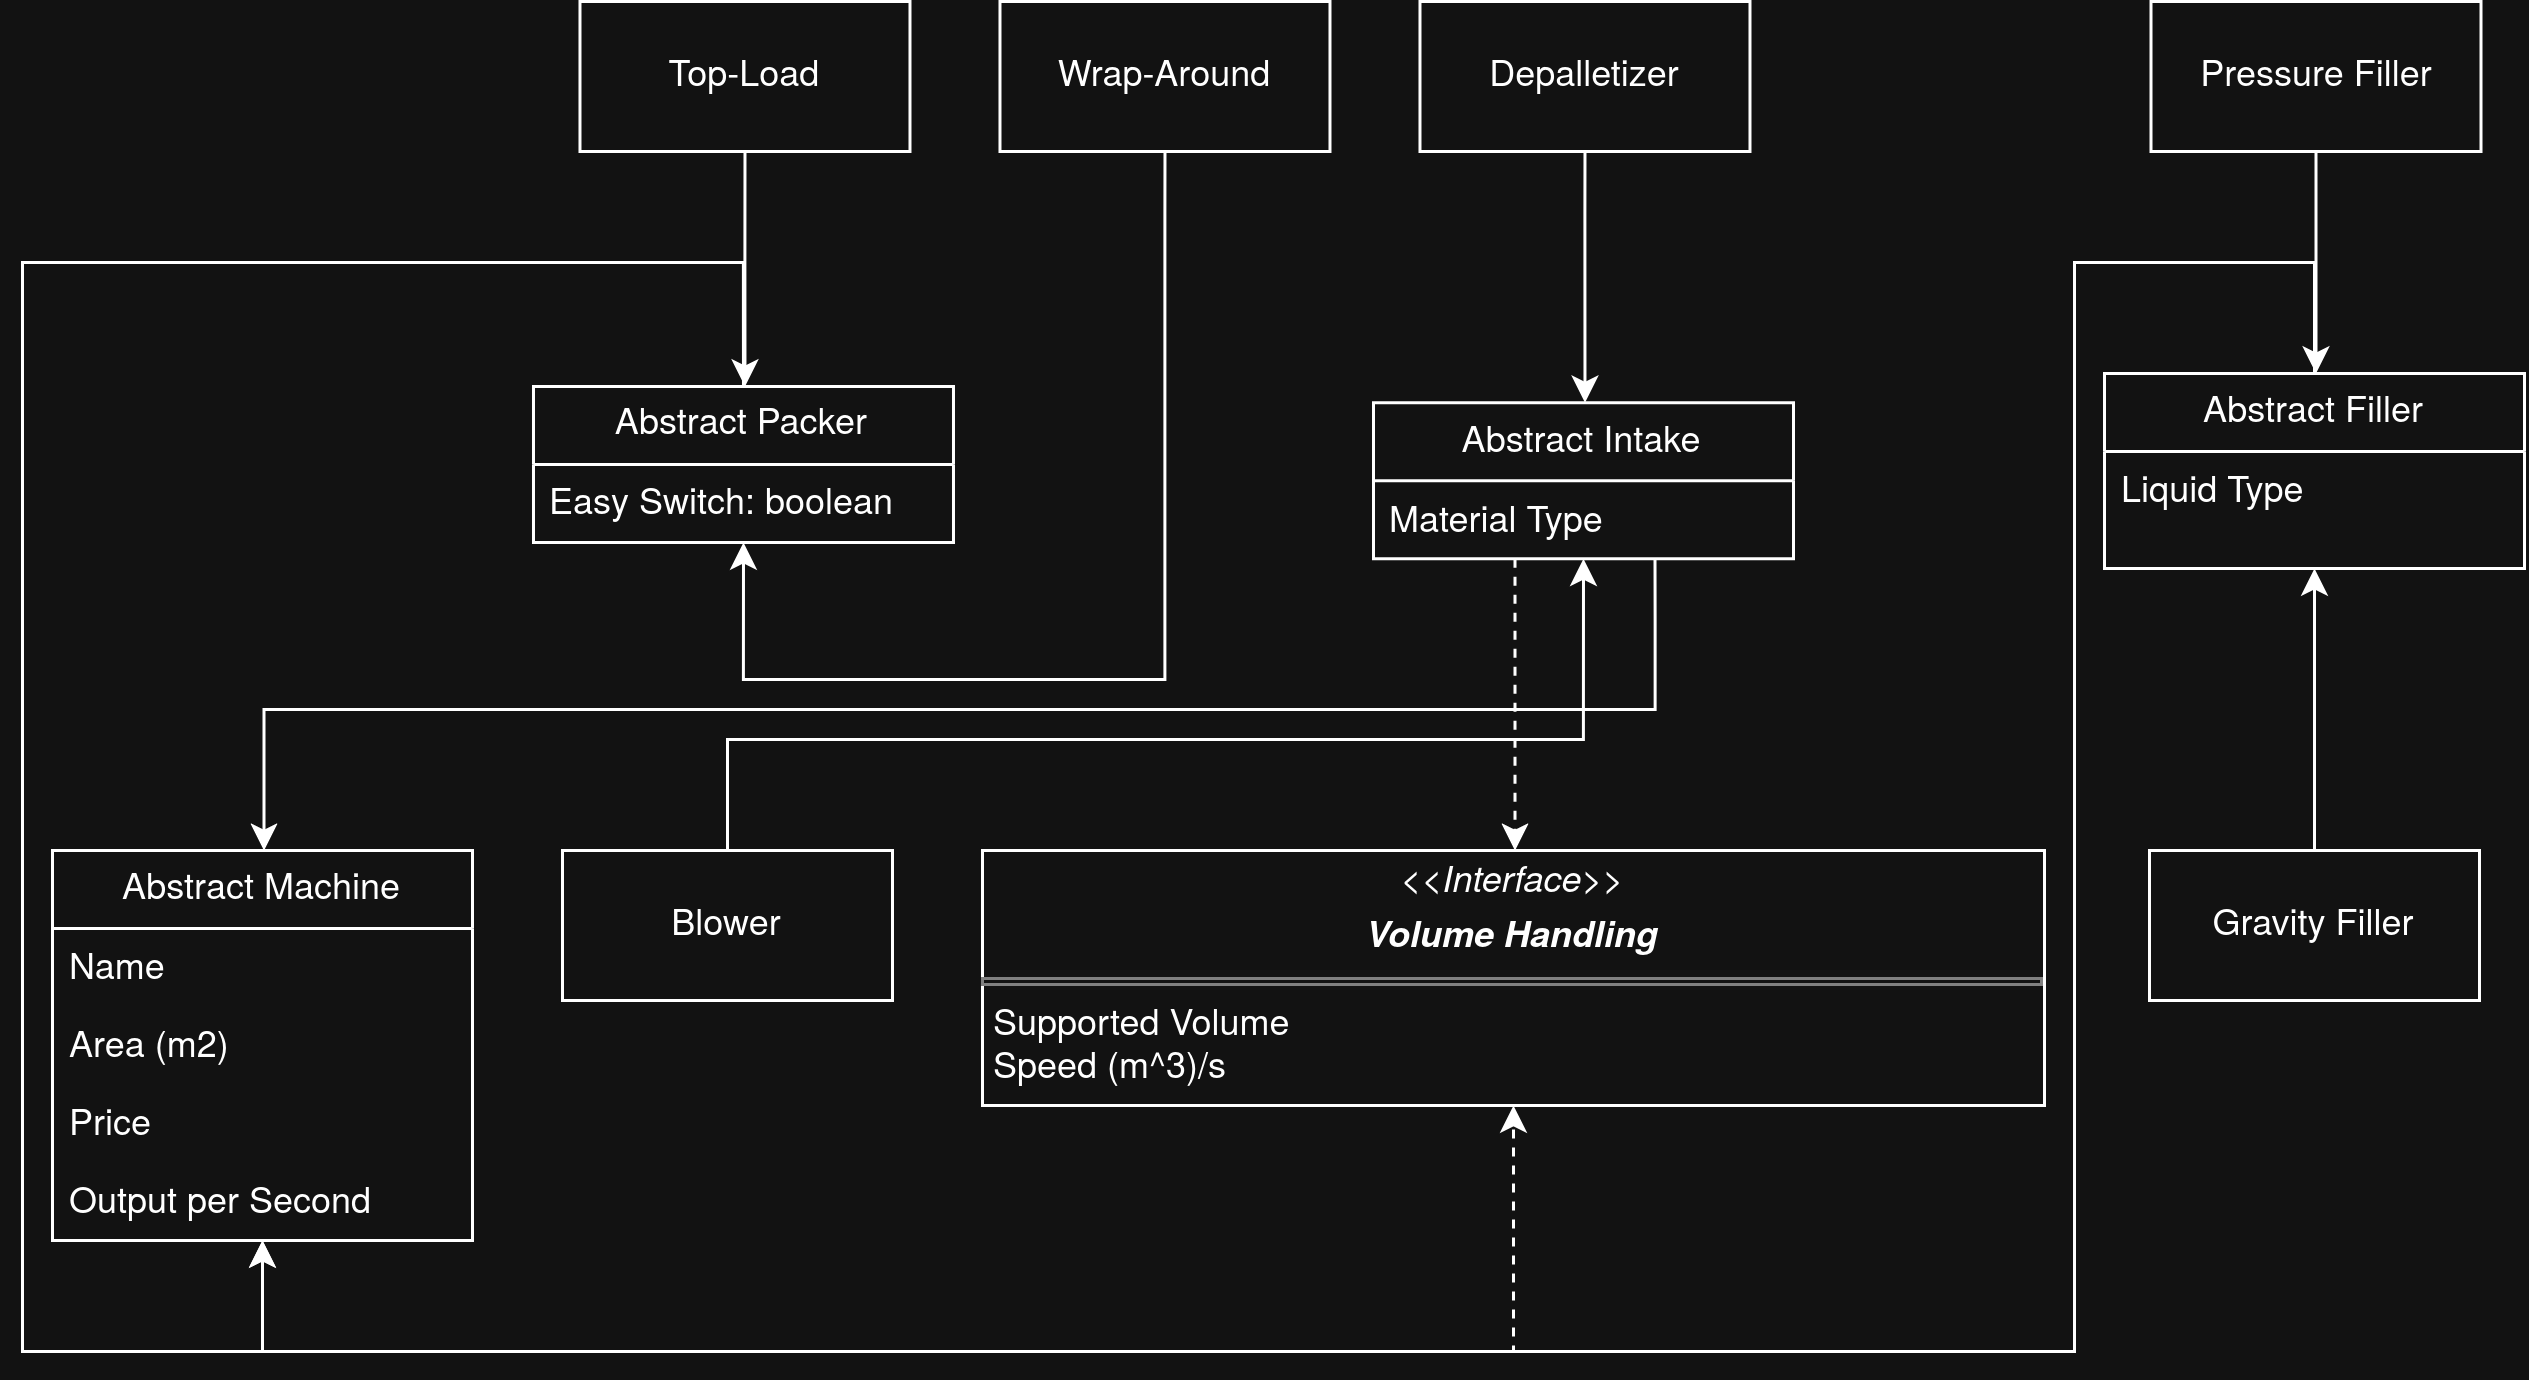

The diagram above was exported from draw.io. Its source (the exported page's mxGraphModel, read from the mxfile embedded in the PNG):
<mxGraphModel dx="1052" dy="675" grid="1" gridSize="10" guides="1" tooltips="1" connect="1" arrows="1" fold="1" page="1" pageScale="1" pageWidth="1100" pageHeight="850" math="0" shadow="0">
  <root>
    <mxCell id="0" />
    <mxCell id="1" parent="0" />
    <mxCell id="9wn3UrzH0q63KhBKHwEF-5" parent="1" style="swimlane;fontStyle=0;childLayout=stackLayout;horizontal=1;startSize=26;fillColor=none;horizontalStack=0;resizeParent=1;resizeParentMax=0;resizeLast=0;collapsible=1;marginBottom=0;whiteSpace=wrap;html=1;movable=1;resizable=1;rotatable=1;deletable=1;editable=1;locked=0;connectable=1;rounded=0;labelBackgroundColor=none;" value="Abstract Machine" vertex="1">
      <mxGeometry height="130" width="140" x="22" y="295" as="geometry" />
    </mxCell>
    <mxCell id="9wn3UrzH0q63KhBKHwEF-6" parent="9wn3UrzH0q63KhBKHwEF-5" style="text;strokeColor=none;fillColor=none;align=left;verticalAlign=top;spacingLeft=4;spacingRight=4;overflow=hidden;rotatable=0;points=[[0,0.5],[1,0.5]];portConstraint=eastwest;whiteSpace=wrap;html=1;rounded=0;labelBackgroundColor=none;" value="Name" vertex="1">
      <mxGeometry height="26" width="140" y="26" as="geometry" />
    </mxCell>
    <mxCell id="9wn3UrzH0q63KhBKHwEF-7" parent="9wn3UrzH0q63KhBKHwEF-5" style="text;strokeColor=none;fillColor=none;align=left;verticalAlign=top;spacingLeft=4;spacingRight=4;overflow=hidden;rotatable=0;points=[[0,0.5],[1,0.5]];portConstraint=eastwest;whiteSpace=wrap;html=1;rounded=0;labelBackgroundColor=none;" value="Area (m2)" vertex="1">
      <mxGeometry height="26" width="140" y="52" as="geometry" />
    </mxCell>
    <mxCell id="9wn3UrzH0q63KhBKHwEF-8" parent="9wn3UrzH0q63KhBKHwEF-5" style="text;strokeColor=none;fillColor=none;align=left;verticalAlign=top;spacingLeft=4;spacingRight=4;overflow=hidden;rotatable=0;points=[[0,0.5],[1,0.5]];portConstraint=eastwest;whiteSpace=wrap;html=1;rounded=0;labelBackgroundColor=none;" value="Price" vertex="1">
      <mxGeometry height="26" width="140" y="78" as="geometry" />
    </mxCell>
    <mxCell id="9wn3UrzH0q63KhBKHwEF-18" parent="9wn3UrzH0q63KhBKHwEF-5" style="text;strokeColor=none;fillColor=none;align=left;verticalAlign=top;spacingLeft=4;spacingRight=4;overflow=hidden;rotatable=0;points=[[0,0.5],[1,0.5]];portConstraint=eastwest;whiteSpace=wrap;html=1;rounded=0;labelBackgroundColor=none;" value="Output per Second" vertex="1">
      <mxGeometry height="26" width="140" y="104" as="geometry" />
    </mxCell>
    <mxCell id="9wn3UrzH0q63KhBKHwEF-24" edge="1" parent="1" source="9wn3UrzH0q63KhBKHwEF-9" style="rounded=0;orthogonalLoop=1;jettySize=auto;html=1;exitDx=0;exitDy=0;entryDx=0;entryDy=0;curved=0;exitX=0.6703;exitY=1;entryX=0.5036;entryY=0;edgeStyle=orthogonalEdgeStyle;labelBackgroundColor=none;fontColor=default;" target="9wn3UrzH0q63KhBKHwEF-5">
      <mxGeometry relative="1" as="geometry">
        <Array as="points">
          <mxPoint x="556.17" y="218.75" />
          <mxPoint x="556.17" y="248" />
          <mxPoint x="92.5" y="248" />
          <mxPoint x="92.5" y="274" />
        </Array>
      </mxGeometry>
    </mxCell>
    <mxCell id="6GSWgE2d6M254aFS7RP0-13" edge="1" parent="1" source="9wn3UrzH0q63KhBKHwEF-9" style="rounded=0;orthogonalLoop=1;jettySize=auto;html=1;exitDx=0;exitDy=0;entryDx=0;entryDy=0;dashed=1;curved=0;exitX=0.3369;exitY=1;entryX=0.5014;entryY=0;edgeStyle=orthogonalEdgeStyle;labelBackgroundColor=none;fontColor=default;" target="6GSWgE2d6M254aFS7RP0-12">
      <mxGeometry relative="1" as="geometry">
        <Array as="points">
          <mxPoint x="509.5" y="218.75" />
          <mxPoint x="509.5" y="274" />
        </Array>
      </mxGeometry>
    </mxCell>
    <mxCell id="9wn3UrzH0q63KhBKHwEF-9" parent="1" style="swimlane;fontStyle=0;childLayout=stackLayout;horizontal=1;startSize=26;fillColor=none;horizontalStack=0;resizeParent=1;resizeParentMax=0;resizeLast=0;collapsible=1;marginBottom=0;whiteSpace=wrap;html=1;rounded=0;labelBackgroundColor=none;" value="Abstract Intake" vertex="1">
      <mxGeometry height="52" width="140" x="462.33" y="145.75" as="geometry" />
    </mxCell>
    <mxCell id="9wn3UrzH0q63KhBKHwEF-10" parent="9wn3UrzH0q63KhBKHwEF-9" style="text;strokeColor=none;fillColor=none;align=left;verticalAlign=top;spacingLeft=4;spacingRight=4;overflow=hidden;rotatable=0;points=[[0,0.5],[1,0.5]];portConstraint=eastwest;whiteSpace=wrap;html=1;rounded=0;labelBackgroundColor=none;" value="Material Type" vertex="1">
      <mxGeometry height="26" width="140" y="26" as="geometry" />
    </mxCell>
    <mxCell id="9wn3UrzH0q63KhBKHwEF-26" edge="1" parent="1" source="9wn3UrzH0q63KhBKHwEF-13" style="rounded=0;orthogonalLoop=1;jettySize=auto;html=1;exitX=0.5;exitY=0;exitDx=0;exitDy=0;entryX=0.5;entryY=1;entryDx=0;entryDy=0;curved=0;edgeStyle=orthogonalEdgeStyle;labelBackgroundColor=none;fontColor=default;" target="9wn3UrzH0q63KhBKHwEF-5">
      <mxGeometry relative="1" as="geometry">
        <Array as="points">
          <mxPoint x="776" y="115" />
          <mxPoint x="776" y="99" />
          <mxPoint x="696" y="99" />
          <mxPoint x="696" y="462" />
          <mxPoint x="92" y="462" />
          <mxPoint x="92" y="446" />
        </Array>
      </mxGeometry>
    </mxCell>
    <mxCell id="6GSWgE2d6M254aFS7RP0-14" edge="1" parent="1" source="9wn3UrzH0q63KhBKHwEF-13" style="rounded=0;orthogonalLoop=1;jettySize=auto;html=1;exitX=0.5;exitY=0;exitDx=0;exitDy=0;entryX=0.5;entryY=1;entryDx=0;entryDy=0;dashed=1;curved=0;edgeStyle=orthogonalEdgeStyle;labelBackgroundColor=none;fontColor=default;" target="6GSWgE2d6M254aFS7RP0-12">
      <mxGeometry relative="1" as="geometry">
        <Array as="points">
          <mxPoint x="776" y="115" />
          <mxPoint x="776" y="99" />
          <mxPoint x="696" y="99" />
          <mxPoint x="696" y="462" />
          <mxPoint x="509" y="462" />
          <mxPoint x="509" y="401" />
        </Array>
      </mxGeometry>
    </mxCell>
    <mxCell id="9wn3UrzH0q63KhBKHwEF-13" parent="1" style="swimlane;fontStyle=0;childLayout=stackLayout;horizontal=1;startSize=26;fillColor=none;horizontalStack=0;resizeParent=1;resizeParentMax=0;resizeLast=0;collapsible=1;marginBottom=0;whiteSpace=wrap;html=1;rounded=0;labelBackgroundColor=none;" value="Abstract Filler" vertex="1">
      <mxGeometry height="65" width="140" x="706" y="136" as="geometry" />
    </mxCell>
    <mxCell id="9wn3UrzH0q63KhBKHwEF-14" parent="9wn3UrzH0q63KhBKHwEF-13" style="text;strokeColor=none;fillColor=none;align=left;verticalAlign=top;spacingLeft=4;spacingRight=4;overflow=hidden;rotatable=0;points=[[0,0.5],[1,0.5]];portConstraint=eastwest;whiteSpace=wrap;html=1;rounded=0;labelBackgroundColor=none;" value="&lt;div&gt;Liquid Type&lt;/div&gt;" vertex="1">
      <mxGeometry height="39" width="140" y="26" as="geometry" />
    </mxCell>
    <mxCell id="6GSWgE2d6M254aFS7RP0-4" edge="1" parent="1" source="6GSWgE2d6M254aFS7RP0-1" style="rounded=0;orthogonalLoop=1;jettySize=auto;html=1;exitX=0.5;exitY=0;exitDx=0;exitDy=0;entryX=0.5;entryY=1;entryDx=0;entryDy=0;curved=0;edgeStyle=orthogonalEdgeStyle;labelBackgroundColor=none;fontColor=default;" target="9wn3UrzH0q63KhBKHwEF-9">
      <mxGeometry relative="1" as="geometry">
        <Array as="points">
          <mxPoint x="247" y="274" />
          <mxPoint x="247" y="258" />
          <mxPoint x="532.33" y="258" />
          <mxPoint x="532.33" y="218.75" />
        </Array>
      </mxGeometry>
    </mxCell>
    <mxCell id="6GSWgE2d6M254aFS7RP0-1" parent="1" style="html=1;whiteSpace=wrap;rounded=0;labelBackgroundColor=none;" value="Blower" vertex="1">
      <mxGeometry height="50" width="110" x="192" y="295" as="geometry" />
    </mxCell>
    <mxCell id="6GSWgE2d6M254aFS7RP0-3" edge="1" parent="1" source="6GSWgE2d6M254aFS7RP0-2" style="rounded=0;orthogonalLoop=1;jettySize=auto;html=1;exitDx=0;exitDy=0;entryDx=0;entryDy=0;curved=0;exitX=0.5;exitY=1;entryX=0.5036;entryY=0;edgeStyle=orthogonalEdgeStyle;labelBackgroundColor=none;fontColor=default;" target="9wn3UrzH0q63KhBKHwEF-9">
      <mxGeometry relative="1" as="geometry">
        <Array as="points">
          <mxPoint x="532.83" y="83" />
          <mxPoint x="532.83" y="124.75" />
        </Array>
      </mxGeometry>
    </mxCell>
    <mxCell id="6GSWgE2d6M254aFS7RP0-2" parent="1" style="html=1;whiteSpace=wrap;rounded=0;labelBackgroundColor=none;" value="Depalletizer" vertex="1">
      <mxGeometry height="50" width="110" x="477.83" y="12" as="geometry" />
    </mxCell>
    <mxCell id="6GSWgE2d6M254aFS7RP0-7" edge="1" parent="1" source="6GSWgE2d6M254aFS7RP0-6" style="rounded=0;orthogonalLoop=1;jettySize=auto;html=1;exitDx=0;exitDy=0;entryDx=0;entryDy=0;curved=0;exitX=0.5;exitY=1;entryX=0.5036;entryY=0;edgeStyle=orthogonalEdgeStyle;labelBackgroundColor=none;fontColor=default;" target="9wn3UrzH0q63KhBKHwEF-13">
      <mxGeometry relative="1" as="geometry">
        <Array as="points">
          <mxPoint x="777" y="99" />
        </Array>
      </mxGeometry>
    </mxCell>
    <mxCell id="6GSWgE2d6M254aFS7RP0-6" parent="1" style="html=1;whiteSpace=wrap;rounded=0;labelBackgroundColor=none;" value="Pressure Filler" vertex="1">
      <mxGeometry height="50" width="110" x="721.5" y="12" as="geometry" />
    </mxCell>
    <mxCell id="6GSWgE2d6M254aFS7RP0-9" edge="1" parent="1" source="6GSWgE2d6M254aFS7RP0-8" style="rounded=0;orthogonalLoop=1;jettySize=auto;html=1;exitX=0.5;exitY=0;exitDx=0;exitDy=0;entryX=0.5;entryY=1;entryDx=0;entryDy=0;curved=0;edgeStyle=orthogonalEdgeStyle;labelBackgroundColor=none;fontColor=default;" target="9wn3UrzH0q63KhBKHwEF-13">
      <mxGeometry relative="1" as="geometry">
        <Array as="points">
          <mxPoint x="776" y="274" />
          <mxPoint x="776" y="222" />
        </Array>
      </mxGeometry>
    </mxCell>
    <mxCell id="6GSWgE2d6M254aFS7RP0-8" parent="1" style="html=1;whiteSpace=wrap;rounded=0;labelBackgroundColor=none;" value="Gravity Filler" vertex="1">
      <mxGeometry height="50" width="110" x="721" y="295" as="geometry" />
    </mxCell>
    <mxCell id="6GSWgE2d6M254aFS7RP0-12" parent="1" style="verticalAlign=top;align=left;overflow=fill;html=1;whiteSpace=wrap;movable=1;resizable=1;rotatable=1;deletable=1;editable=1;locked=0;connectable=1;container=0;rounded=0;labelBackgroundColor=none;" value="&lt;p style=&quot;margin:0px;margin-top:4px;text-align:center;&quot;&gt;&lt;i&gt;&amp;lt;&amp;lt;Interface&amp;gt;&amp;gt;&lt;/i&gt;&lt;/p&gt;&lt;p style=&quot;margin:0px;margin-top:4px;text-align:center;&quot;&gt;&lt;i&gt;&lt;b&gt;Volume Handling&lt;/b&gt;&lt;/i&gt;&lt;/p&gt;&lt;hr size=&quot;1&quot; style=&quot;border-style:solid;&quot;&gt;&lt;p style=&quot;margin:0px;margin-left:4px;&quot;&gt;Supported Volume&lt;/p&gt;&lt;p style=&quot;margin:0px;margin-left:4px;&quot;&gt;Speed (m^3)/s&lt;/p&gt;&lt;hr size=&quot;1&quot; style=&quot;border-style:solid;&quot;&gt;" vertex="1">
      <mxGeometry height="85" width="354" x="332" y="295" as="geometry" />
    </mxCell>
    <mxCell id="6GSWgE2d6M254aFS7RP0-21" edge="1" parent="1" source="6GSWgE2d6M254aFS7RP0-15" style="rounded=0;orthogonalLoop=1;jettySize=auto;html=1;exitX=0.5;exitY=0;exitDx=0;exitDy=0;entryX=0.5;entryY=1;entryDx=0;entryDy=0;curved=0;edgeStyle=orthogonalEdgeStyle;labelBackgroundColor=none;fontColor=default;" target="9wn3UrzH0q63KhBKHwEF-5">
      <mxGeometry relative="1" as="geometry">
        <Array as="points">
          <mxPoint x="252.33" y="119.33" />
          <mxPoint x="252.33" y="99" />
          <mxPoint x="12" y="99" />
          <mxPoint x="12" y="462" />
          <mxPoint x="92" y="462" />
          <mxPoint x="92" y="446" />
        </Array>
      </mxGeometry>
    </mxCell>
    <mxCell id="6GSWgE2d6M254aFS7RP0-15" parent="1" style="swimlane;fontStyle=0;childLayout=stackLayout;horizontal=1;startSize=26;fillColor=none;horizontalStack=0;resizeParent=1;resizeParentMax=0;resizeLast=0;collapsible=1;marginBottom=0;whiteSpace=wrap;html=1;rounded=0;labelBackgroundColor=none;" value="Abstract Packer" vertex="1">
      <mxGeometry height="52" width="140" x="182.33" y="140.33" as="geometry" />
    </mxCell>
    <mxCell id="6GSWgE2d6M254aFS7RP0-16" parent="6GSWgE2d6M254aFS7RP0-15" style="text;strokeColor=none;fillColor=none;align=left;verticalAlign=top;spacingLeft=4;spacingRight=4;overflow=hidden;rotatable=0;points=[[0,0.5],[1,0.5]];portConstraint=eastwest;whiteSpace=wrap;html=1;rounded=0;labelBackgroundColor=none;" value="Easy Switch: boolean" vertex="1">
      <mxGeometry height="26" width="140" y="26" as="geometry" />
    </mxCell>
    <mxCell id="6GSWgE2d6M254aFS7RP0-22" edge="1" parent="1" source="6GSWgE2d6M254aFS7RP0-19" style="rounded=0;orthogonalLoop=1;jettySize=auto;html=1;exitDx=0;exitDy=0;entryDx=0;entryDy=0;curved=0;exitX=0.5;exitY=1;entryX=0.5036;entryY=0;edgeStyle=orthogonalEdgeStyle;labelBackgroundColor=none;fontColor=default;" target="6GSWgE2d6M254aFS7RP0-15">
      <mxGeometry relative="1" as="geometry">
        <Array as="points">
          <mxPoint x="253.33" y="101.17" />
        </Array>
      </mxGeometry>
    </mxCell>
    <mxCell id="6GSWgE2d6M254aFS7RP0-19" parent="1" style="html=1;whiteSpace=wrap;rounded=0;labelBackgroundColor=none;" value="Top-Load" vertex="1">
      <mxGeometry height="50" width="110" x="197.83" y="12" as="geometry" />
    </mxCell>
    <mxCell id="6GSWgE2d6M254aFS7RP0-24" edge="1" parent="1" source="6GSWgE2d6M254aFS7RP0-20" style="rounded=0;orthogonalLoop=1;jettySize=auto;html=1;exitX=0.5;exitY=1;exitDx=0;exitDy=0;entryX=0.5;entryY=1;entryDx=0;entryDy=0;curved=0;edgeStyle=orthogonalEdgeStyle;labelBackgroundColor=none;fontColor=default;" target="6GSWgE2d6M254aFS7RP0-15">
      <mxGeometry relative="1" as="geometry">
        <Array as="points">
          <mxPoint x="392.83" y="83" />
          <mxPoint x="392.83" y="238" />
          <mxPoint x="252.33" y="238" />
          <mxPoint x="252.33" y="213.33" />
        </Array>
      </mxGeometry>
    </mxCell>
    <mxCell id="6GSWgE2d6M254aFS7RP0-20" parent="1" style="html=1;whiteSpace=wrap;rounded=0;labelBackgroundColor=none;" value="Wrap-Around" vertex="1">
      <mxGeometry height="50" width="110" x="337.83" y="12" as="geometry" />
    </mxCell>
  </root>
</mxGraphModel>